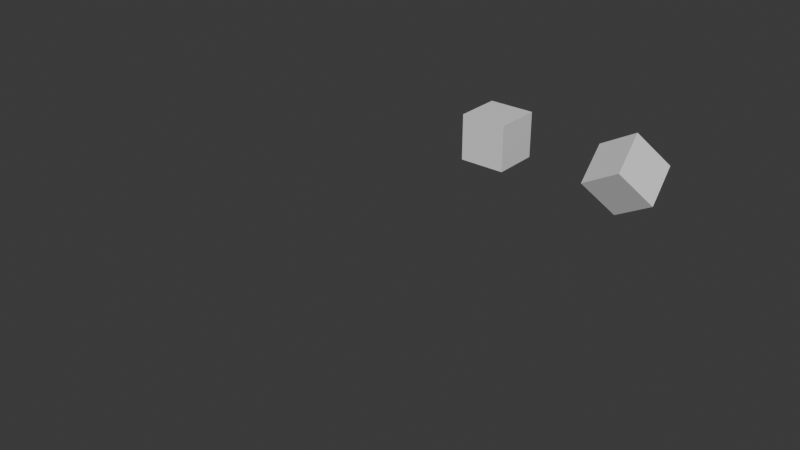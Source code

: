 # Source: MEFields.blend  (saved by Blender 4.3.32; exported with 4.5.12 LTS)
import bpy
from mathutils import Matrix  # noqa: F401  (used for matrix-valued properties, if any)

bpy.ops.wm.read_factory_settings(use_empty=True)
scene = bpy.context.scene
scene.name = 'Scene'

# ---- collections
col_collection = bpy.data.collections.new('Collection'); scene.collection.children.link(col_collection)

# ---- materials (node trees are filled in below, after node groups)
mat_material = bpy.data.materials.new('Material')
mat_material.alpha_threshold = 0.0
mat_material.roughness = 0.5
mat_material.line_color = (0.0, 0.0, 0.0, 1.0)
mat_material_001 = bpy.data.materials.new('Material.001')
mat_material_001.alpha_threshold = 0.0
mat_material_001.roughness = 0.5
mat_material_001.line_color = (0.0, 0.0, 0.0, 1.0)

# ---- material node trees
mat_material.use_nodes = True; mat_material.node_tree.nodes.clear()
_N = mat_material.node_tree.nodes; _L = mat_material.node_tree.links
n0 = _N.new('ShaderNodeOutputMaterial'); n0.name = 'Material Output'; n0.location = (300, 300)
n1 = _N.new('ShaderNodeBsdfPrincipled'); n1.name = 'Principled BSDF'; n1.location = (10, 300)
n1.inputs[3].default_value = 1.45
_L.new(n1.outputs[0], n0.inputs[0])
n0.is_active_output = True
mat_material_001.use_nodes = True; mat_material_001.node_tree.nodes.clear()
_N = mat_material_001.node_tree.nodes; _L = mat_material_001.node_tree.links
n0 = _N.new('ShaderNodeOutputMaterial'); n0.name = 'Material Output'; n0.location = (300, 300)
n1 = _N.new('ShaderNodeBsdfPrincipled'); n1.name = 'Principled BSDF'; n1.location = (10, 300)
n1.inputs[3].default_value = 1.45
_L.new(n1.outputs[0], n0.inputs[0])
n0.is_active_output = True

# ---- world
world_world = bpy.data.worlds.new('World'); scene.world = world_world
world_world.use_nodes = True; world_world.node_tree.nodes.clear()
_N = world_world.node_tree.nodes; _L = world_world.node_tree.links
n0 = _N.new('ShaderNodeOutputWorld'); n0.name = 'World Output'; n0.location = (300, 300)
n1 = _N.new('ShaderNodeBackground'); n1.name = 'Background'; n1.location = (10, 300)
n1.inputs[0].default_value = (0.05088, 0.05088, 0.05088, 1.0)
_L.new(n1.outputs[0], n0.inputs[0])
n0.is_active_output = True
world_world.color = (0.05088, 0.05088, 0.05088)
world_world.sun_shadow_jitter_overblur = 0.0

# ---- meshes
me_cube = bpy.data.meshes.new('Cube')
me_cube.from_pydata([(1.0, 1.0, 1.0), (1.0, 1.0, -1.0), (1.0, -1.0, 1.0), (1.0, -1.0, -1.0), (-1.0, 1.0, 1.0), (-1.0, 1.0, -1.0), (-1.0, -1.0, 1.0), (-1.0, -1.0, -1.0)], [], [(0, 4, 6, 2), (3, 2, 6, 7), (7, 6, 4, 5), (5, 1, 3, 7), (1, 0, 2, 3), (5, 4, 0, 1)])
_uv = me_cube.uv_layers.new(name='UVMap')
_uv.uv.foreach_set('vector', [0.625, 0.5, 0.875, 0.5, 0.875, 0.75, 0.625, 0.75, 0.375, 0.75, 0.625, 0.75, 0.625, 1.0, 0.375, 1.0, 0.375, 0.0, 0.625, 0.0, 0.625, 0.25, 0.375, 0.25, 0.125, 0.5, 0.375, 0.5, 0.375, 0.75, 0.125, 0.75, 0.375, 0.5, 0.625, 0.5, 0.625, 0.75, 0.375, 0.75, 0.375, 0.25, 0.625, 0.25, 0.625, 0.5, 0.375, 0.5])
me_cube.materials.append(mat_material)
me_cube.use_mirror_vertex_groups = False
me_cube.update()
me_cube_001 = bpy.data.meshes.new('Cube.001')
me_cube_001.from_pydata([(1.0, 1.0, 1.0), (1.0, 1.0, -1.0), (1.0, -1.0, 1.0), (1.0, -1.0, -1.0), (-1.0, 1.0, 1.0), (-1.0, 1.0, -1.0), (-1.0, -1.0, 1.0), (-1.0, -1.0, -1.0)], [], [(0, 4, 6, 2), (3, 2, 6, 7), (7, 6, 4, 5), (5, 1, 3, 7), (1, 0, 2, 3), (5, 4, 0, 1)])
_uv = me_cube_001.uv_layers.new(name='UVMap')
_uv.uv.foreach_set('vector', [0.625, 0.5, 0.875, 0.5, 0.875, 0.75, 0.625, 0.75, 0.375, 0.75, 0.625, 0.75, 0.625, 1.0, 0.375, 1.0, 0.375, 0.0, 0.625, 0.0, 0.625, 0.25, 0.375, 0.25, 0.125, 0.5, 0.375, 0.5, 0.375, 0.75, 0.125, 0.75, 0.375, 0.5, 0.625, 0.5, 0.625, 0.75, 0.375, 0.75, 0.375, 0.25, 0.625, 0.25, 0.625, 0.5, 0.375, 0.5])
me_cube_001.materials.append(mat_material_001)
me_cube_001.use_mirror_vertex_groups = False
me_cube_001.update()

# ---- curves / text
cu_cylinder = bpy.data.curves.new('Cylinder', 'CURVE')
cu_cylinder.dimensions = '3D'
_sp = cu_cylinder.splines.new('POLY'); _sp.points.add(31)
_sp.points.foreach_set('co', [0.1951, 0.9808, 0.0, 0.0, 0.3827, 0.9239, 0.0, 0.0, 0.5556, 0.8315, 0.0, 0.0, 0.7071, 0.7071, 0.0, 0.0, 0.8315, 0.5556, 0.0, 0.0, 0.9239, 0.3827, 0.0, 0.0, 0.9808, 0.1951, 0.0, 0.0, 1.0, 0.0, 0.0, 0.0, 0.9808, -0.1951, 0.0, 0.0, 0.9239, -0.3827, 0.0, 0.0, 0.8315, -0.5556, 0.0, 0.0, 0.7071, -0.7071, 0.0, 0.0, 0.5556, -0.8315, 0.0, 0.0, 0.3827, -0.9239, 0.0, 0.0, 0.1951, -0.9808, 0.0, 0.0, 0.0, -1.0, 0.0, 0.0, -0.1951, -0.9808, 0.0, 0.0, -0.3827, -0.9239, 0.0, 0.0, -0.5556, -0.8315, 0.0, 0.0, -0.7071, -0.7071, 0.0, 0.0, -0.8315, -0.5556, 0.0, 0.0, -0.9239, -0.3827, 0.0, 0.0, -0.9808, -0.1951, 0.0, 0.0, -1.0, 0.0, 0.0, 0.0, -0.9808, 0.1951, 0.0, 0.0, -0.9239, 0.3827, 0.0, 0.0, -0.8315, 0.5556, 0.0, 0.0, -0.7071, 0.7071, 0.0, 0.0, -0.5556, 0.8315, 0.0, 0.0, -0.3827, 0.9239, 0.0, 0.0, -0.1951, 0.9808, 0.0, 0.0, 0.0, 1.0, 0.0, 0.0])
_sp.order_v = 0
_sp.resolution_u = 1
_sp.resolution_v = 0
_sp.use_cyclic_u = True
_sp.use_endpoint_u = True
_sp.use_smooth = False
cu_cylinder.resolution_u = 1
cu_cylinder.fill_mode = 'FULL'
cu_plane = bpy.data.curves.new('Plane', 'CURVE')
cu_plane.dimensions = '3D'
_sp = cu_plane.splines.new('POLY'); _sp.points.add(1)
_sp.points.foreach_set('co', [0.0, -1.0, 0.0, 0.0, 0.0, 1.0, 0.0, 0.0])
_sp.order_v = 0
_sp.resolution_v = 0
_sp.use_endpoint_u = True
_sp.use_smooth = False
cu_plane.fill_mode = 'FULL'
cu_cylinder_002 = bpy.data.curves.new('Cylinder.002', 'CURVE')
cu_cylinder_002.dimensions = '3D'
_sp = cu_cylinder_002.splines.new('POLY'); _sp.points.add(31)
_sp.points.foreach_set('co', [0.1951, 0.9808, 0.0, 0.0, 0.3827, 0.9239, 0.0, 0.0, 0.5556, 0.8315, 0.0, 0.0, 0.7071, 0.7071, 0.0, 0.0, 0.8315, 0.5556, 0.0, 0.0, 0.9239, 0.3827, 0.0, 0.0, 0.9808, 0.1951, 0.0, 0.0, 1.0, 0.0, 0.0, 0.0, 0.9808, -0.1951, 0.0, 0.0, 0.9239, -0.3827, 0.0, 0.0, 0.8315, -0.5556, 0.0, 0.0, 0.7071, -0.7071, 0.0, 0.0, 0.5556, -0.8315, 0.0, 0.0, 0.3827, -0.9239, 0.0, 0.0, 0.1951, -0.9808, 0.0, 0.0, 0.0, -1.0, 0.0, 0.0, -0.1951, -0.9808, 0.0, 0.0, -0.3827, -0.9239, 0.0, 0.0, -0.5556, -0.8315, 0.0, 0.0, -0.7071, -0.7071, 0.0, 0.0, -0.8315, -0.5556, 0.0, 0.0, -0.9239, -0.3827, 0.0, 0.0, -0.9808, -0.1951, 0.0, 0.0, -1.0, 0.0, 0.0, 0.0, -0.9808, 0.1951, 0.0, 0.0, -0.9239, 0.3827, 0.0, 0.0, -0.8315, 0.5556, 0.0, 0.0, -0.7071, 0.7071, 0.0, 0.0, -0.5556, 0.8315, 0.0, 0.0, -0.3827, 0.9239, 0.0, 0.0, -0.1951, 0.9808, 0.0, 0.0, 0.0, 1.0, 0.0, 0.0])
_sp.order_v = 0
_sp.resolution_u = 1
_sp.resolution_v = 0
_sp.use_cyclic_u = True
_sp.use_endpoint_u = True
_sp.use_smooth = False
cu_cylinder_002.use_radius = False
cu_cylinder_002.resolution_u = 1
cu_cylinder_002.fill_mode = 'FULL'

# ---- objects
ob_cube = bpy.data.objects.new('Cube', me_cube)
ob_empty = bpy.data.objects.new('Empty', None)
ob_cube_001 = bpy.data.objects.new('Cube.001', me_cube_001)
ob_cylinder = bpy.data.objects.new('Cylinder', cu_cylinder)
ob_plane = bpy.data.objects.new('Plane', cu_plane)
ob_cylinder_001 = bpy.data.objects.new('Cylinder.001', cu_cylinder_002)
ob_empty_001 = bpy.data.objects.new('Empty.001', None)

# ---- transforms, parenting, visibility, modifiers, constraints
ob_cube.location = (3.956, 3.002, 0.0)
ob_cube.rotation_euler = (0.7854, 0.7854, 0.7854)
ob_cube.lock_rotations_4d = False
ob_cube.empty_display_type = 'ARROWS'
ob_cube.lineart.crease_threshold = 0.0
_vg = ob_cube.vertex_groups.new(name='Group')
ob_empty.location = (-12.82, 1.45, -4.226)
ob_empty.rotation_euler = (-3.142, -1.571, 0.0)
ob_empty.empty_display_type = 'SINGLE_ARROW'
ob_cube_001.location = (-2.044, 3.002, 0.0)
ob_cube_001.lock_rotations_4d = False
ob_cube_001.empty_display_type = 'ARROWS'
ob_cube_001.lineart.crease_threshold = 0.0
_vg = ob_cube_001.vertex_groups.new(name='Group')
ob_cylinder.location = (-10.52, 2.219, -5.535)
ob_cylinder.rotation_euler = (0.5236, -0.0, 0.0)
ob_cylinder.scale = (2.814, 2.814, 2.814)
ob_plane.location = (-0.976, -5.998, -0.005759)
ob_plane.rotation_euler = (1.571, -0.0, 0.0)
ob_cylinder_001.location = (-10.52, 0.8117, -3.098)
ob_cylinder_001.rotation_euler = (0.5236, -0.0, 0.0)
ob_cylinder_001.scale = (2.814, 2.814, 2.814)
ob_empty_001.location = (-0.9623, 8.072, -0.01292)
ob_empty_001.rotation_euler = (-3.142, -1.571, 0.0)
ob_empty_001.empty_display_type = 'SINGLE_ARROW'

# ---- collection membership
col_collection.objects.link(ob_cube)
col_collection.objects.link(ob_empty)
col_collection.objects.link(ob_cube_001)
col_collection.objects.link(ob_cylinder)
col_collection.objects.link(ob_plane)
col_collection.objects.link(ob_cylinder_001)
col_collection.objects.link(ob_empty_001)

# ---- scene / render settings (as saved in the file)
scene.frame_start = 1; scene.frame_end = 250; scene.frame_set(1)
scene.render.engine = 'BLENDER_EEVEE_NEXT'
bpy.context.view_layer.update()

# ---- added for rendering (the .blend has no active camera and no usable light): camera, sun
cam_auto = bpy.data.cameras.new('AutoCamera')
cam_auto.lens = 50.0
cam_auto.sensor_width = 36.0
cam_auto.clip_end = 1000.0
ob_auto_camera = bpy.data.objects.new('AutoCamera', cam_auto)
scene.collection.objects.link(ob_auto_camera)
ob_auto_camera.location = (22.0113, -32.0754, 17.568)
ob_auto_camera.rotation_euler = (1.09748, -7.21219e-08, 0.694738)
scene.camera = ob_auto_camera
light_auto_sun = bpy.data.lights.new('AutoSun', 'SUN')
light_auto_sun.energy = 3.0
light_auto_sun.angle = 0.0523599
ob_auto_sun = bpy.data.objects.new('AutoSun', light_auto_sun)
scene.collection.objects.link(ob_auto_sun)
ob_auto_sun.rotation_euler = (0.872665, 0.174533, 0.523599)
bpy.context.view_layer.update()
